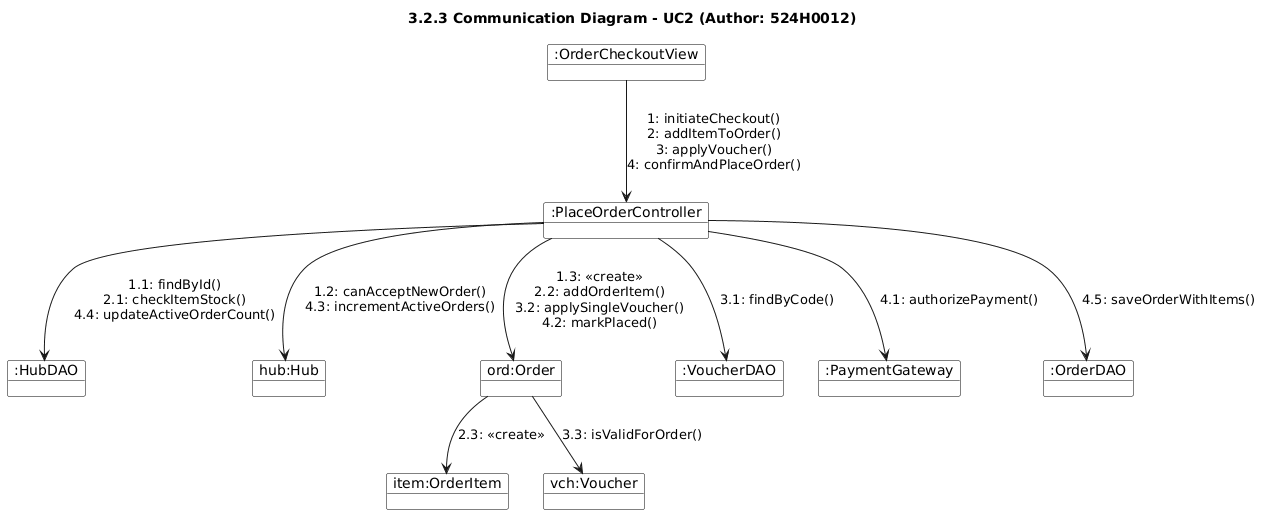

The diagram above was rendered by PlantUML. Its source (embedded in the PNG):
@startuml
skinparam shadowing false
skinparam objectBackgroundColor White
skinparam objectBorderColor Black
title 3.2.3 Communication Diagram - UC2 (Author: 524H0012)

object ":OrderCheckoutView" as View
object ":PlaceOrderController" as Ctrl
object ":HubDAO" as HDAO
object "hub:Hub" as Hub
object "ord:Order" as Ord
object "item:OrderItem" as Item
object ":VoucherDAO" as VDAO
object "vch:Voucher" as Vch
object ":PaymentGateway" as PG
object ":OrderDAO" as ODAO

View --> Ctrl : 1: initiateCheckout()\n2: addItemToOrder()\n3: applyVoucher()\n4: confirmAndPlaceOrder()
Ctrl --> HDAO : 1.1: findById()\n2.1: checkItemStock()\n4.4: updateActiveOrderCount()
Ctrl --> Hub : 1.2: canAcceptNewOrder()\n4.3: incrementActiveOrders()
Ctrl --> Ord : 1.3: <<create>>\n2.2: addOrderItem()\n3.2: applySingleVoucher()\n4.2: markPlaced()
Ord --> Item : 2.3: <<create>>
Ctrl --> VDAO : 3.1: findByCode()
Ord --> Vch : 3.3: isValidForOrder()
Ctrl --> PG : 4.1: authorizePayment()
Ctrl --> ODAO : 4.5: saveOrderWithItems()
@enduml